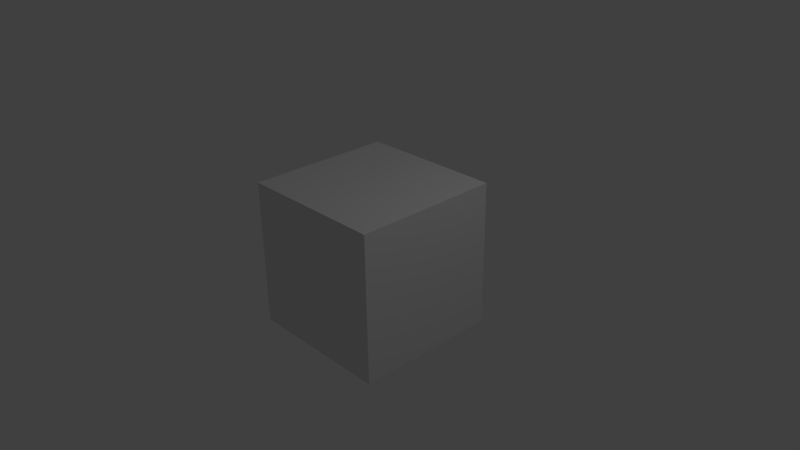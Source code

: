 # Source: flower.blend  (saved by Blender 2.71.0; exported with 4.5.12 LTS)
import bpy
from mathutils import Matrix  # noqa: F401  (used for matrix-valued properties, if any)

bpy.ops.wm.read_factory_settings(use_empty=True)
scene = bpy.context.scene
scene.name = 'Scene'

# ---- collections
col_collection_1 = bpy.data.collections.new('Collection 1'); scene.collection.children.link(col_collection_1)

# ---- materials (node trees are filled in below, after node groups)
mat_material = bpy.data.materials.new('Material')
mat_material.alpha_threshold = 0.0
mat_material.use_transparent_shadow = False
mat_material.roughness = 0.5
mat_material.line_color = (0.0, 0.0, 0.0, 1.0)

# ---- material node trees

# ---- world
world_world = bpy.data.worlds.new('World'); scene.world = world_world
world_world.color = (0.05088, 0.05088, 0.05088)
world_world.use_sun_shadow = False
world_world.sun_shadow_jitter_overblur = 0.0
world_world.cycles.sampling_method = 'MANUAL'
world_world.cycles.sample_map_resolution = 256

# ---- cameras
cam_camera = bpy.data.cameras.new('Camera')
cam_camera.clip_end = 100.0
cam_camera.lens = 35.0
cam_camera.sensor_width = 32.0
cam_camera.sensor_height = 18.0
cam_camera.ortho_scale = 7.314
cam_camera.dof.focus_distance = 0.0
cam_camera.dof.aperture_fstop = 128.0

# ---- lights
light_lamp = bpy.data.lights.new('Lamp', 'POINT')
light_lamp.transmission_factor = 0.0
light_lamp.cutoff_distance = 30.0
light_lamp.energy = 100.0
light_lamp.shadow_buffer_clip_start = 1.001
light_lamp.shadow_soft_size = 0.1
light_lamp.shadow_maximum_resolution = 0.006
light_lamp.use_absolute_resolution = True
light_lamp.cycles.use_multiple_importance_sampling = False

# ---- meshes
me_cube = bpy.data.meshes.new('Cube')
me_cube.from_pydata([(1.0, 1.0, -1.0), (1.0, -1.0, -1.0), (-1.0, -1.0, -1.0), (-1.0, 1.0, -1.0), (1.0, 1.0, 1.0), (1.0, -1.0, 1.0), (-1.0, -1.0, 1.0), (-1.0, 1.0, 1.0)], [], [(0, 1, 2, 3), (4, 7, 6, 5), (0, 4, 5, 1), (1, 5, 6, 2), (2, 6, 7, 3), (4, 0, 3, 7)])
me_cube.materials.append(mat_material)
me_cube.use_remesh_preserve_volume = False
me_cube.use_remesh_preserve_attributes = False
me_cube.use_mirror_vertex_groups = False
me_cube.update()

# ---- objects
ob_cube = bpy.data.objects.new('Cube', me_cube)
ob_lamp = bpy.data.objects.new('Lamp', light_lamp)
ob_camera = bpy.data.objects.new('Camera', cam_camera)

# ---- transforms, parenting, visibility, modifiers, constraints
ob_cube.location = (0.0, 0.0, 0.0)
ob_cube.lock_rotations_4d = False
ob_cube.empty_display_type = 'ARROWS'
ob_cube.lineart.crease_threshold = 0.0
ob_lamp.location = (4.076, 1.005, 5.904)
ob_lamp.rotation_euler = (0.6503, 0.05522, 1.866)
ob_lamp.lock_rotations_4d = False
ob_lamp.empty_display_type = 'ARROWS'
ob_lamp.color = (0.0, 0.0, 0.0, 0.0)
ob_lamp.lineart.crease_threshold = 0.0
ob_camera.location = (7.481, -6.508, 5.344)
ob_camera.rotation_euler = (1.109, 0.01082, 0.8149)
ob_camera.lock_rotations_4d = False
ob_camera.empty_display_type = 'ARROWS'
ob_camera.color = (0.0, 0.0, 0.0, 0.0)
ob_camera.display_type = 'WIRE'
ob_camera.lineart.crease_threshold = 0.0

# ---- collection membership
col_collection_1.objects.link(ob_cube)
col_collection_1.objects.link(ob_lamp)
col_collection_1.objects.link(ob_camera)

# ---- scene / render settings (as saved in the file)
scene.camera = ob_camera
scene.frame_start = 1; scene.frame_end = 250; scene.frame_set(1)
scene.render.engine = 'BLENDER_EEVEE_NEXT'
scene.render.resolution_percentage = 50
scene.render.dither_intensity = 0.0
scene.cycles.use_denoising = False
scene.cycles.samples = 10
scene.cycles.sampling_pattern = 'TABULATED_SOBOL'
scene.cycles.light_sampling_threshold = 0.0
scene.cycles.use_adaptive_sampling = False
scene.cycles.use_light_tree = False
scene.cycles.blur_glossy = 0.0
scene.cycles.volume_bounces = 1
scene.cycles.pixel_filter_type = 'GAUSSIAN'
scene.cycles.sample_clamp_indirect = 0.0
scene.view_settings.view_transform = 'Standard'
bpy.context.view_layer.update()
